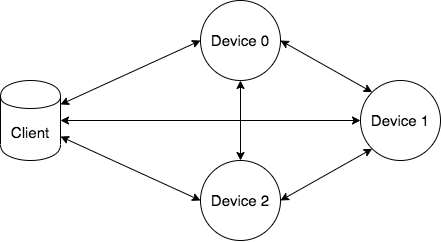

The diagram above was exported from draw.io. Its source (the exported page's mxGraphModel, read from the mxfile embedded in the PNG):
<mxGraphModel dx="1351" dy="867" grid="1" gridSize="10" guides="1" tooltips="1" connect="1" arrows="1" fold="1" page="1" pageScale="1" pageWidth="1100" pageHeight="850" background="#ffffff" math="0" shadow="0">
  <root>
    <mxCell id="0" />
    <mxCell id="1" parent="0" />
    <mxCell id="S2anA1wWNam9Oj3m__vc-1" value="&lt;span style=&quot;font-size: 15px&quot;&gt;Client&lt;br&gt;&lt;/span&gt;" style="shape=cylinder;whiteSpace=wrap;html=1;boundedLbl=1;backgroundOutline=1;" vertex="1" parent="1">
      <mxGeometry x="120" y="520" width="60" height="80" as="geometry" />
    </mxCell>
    <mxCell id="S2anA1wWNam9Oj3m__vc-2" value="Device 0" style="ellipse;whiteSpace=wrap;html=1;aspect=fixed;fontSize=15;" vertex="1" parent="1">
      <mxGeometry x="320" y="440" width="80" height="80" as="geometry" />
    </mxCell>
    <mxCell id="S2anA1wWNam9Oj3m__vc-3" value="Device 1" style="ellipse;whiteSpace=wrap;html=1;aspect=fixed;fontSize=15;" vertex="1" parent="1">
      <mxGeometry x="480" y="520" width="80" height="80" as="geometry" />
    </mxCell>
    <mxCell id="S2anA1wWNam9Oj3m__vc-4" value="Device 2" style="ellipse;whiteSpace=wrap;html=1;aspect=fixed;fontSize=15;" vertex="1" parent="1">
      <mxGeometry x="320" y="600" width="80" height="80" as="geometry" />
    </mxCell>
    <mxCell id="S2anA1wWNam9Oj3m__vc-5" value="" style="endArrow=classic;html=1;entryX=0;entryY=0.5;entryDx=0;entryDy=0;exitX=1;exitY=0.3;exitDx=0;exitDy=0;startArrow=classic;startFill=1;" edge="1" parent="1" source="S2anA1wWNam9Oj3m__vc-1" target="S2anA1wWNam9Oj3m__vc-2">
      <mxGeometry width="50" height="50" relative="1" as="geometry">
        <mxPoint x="240" y="540" as="sourcePoint" />
        <mxPoint x="170" y="700" as="targetPoint" />
      </mxGeometry>
    </mxCell>
    <mxCell id="S2anA1wWNam9Oj3m__vc-6" value="" style="endArrow=classic;html=1;exitX=1;exitY=0.7;exitDx=0;exitDy=0;startArrow=classic;startFill=1;entryX=0;entryY=0.5;entryDx=0;entryDy=0;" edge="1" parent="1" source="S2anA1wWNam9Oj3m__vc-1" target="S2anA1wWNam9Oj3m__vc-4">
      <mxGeometry width="50" height="50" relative="1" as="geometry">
        <mxPoint x="190.00000000000023" y="570" as="sourcePoint" />
        <mxPoint x="329.9999999999998" y="510" as="targetPoint" />
      </mxGeometry>
    </mxCell>
    <mxCell id="S2anA1wWNam9Oj3m__vc-7" value="" style="endArrow=classic;html=1;entryX=0;entryY=0.5;entryDx=0;entryDy=0;exitX=1;exitY=0.5;exitDx=0;exitDy=0;startArrow=classic;startFill=1;" edge="1" parent="1" source="S2anA1wWNam9Oj3m__vc-1" target="S2anA1wWNam9Oj3m__vc-3">
      <mxGeometry width="50" height="50" relative="1" as="geometry">
        <mxPoint x="180.00000000000023" y="570" as="sourcePoint" />
        <mxPoint x="319.9999999999998" y="510" as="targetPoint" />
      </mxGeometry>
    </mxCell>
    <mxCell id="S2anA1wWNam9Oj3m__vc-8" value="" style="endArrow=classic;html=1;entryX=1;entryY=0.5;entryDx=0;entryDy=0;exitX=0;exitY=0;exitDx=0;exitDy=0;startArrow=classic;startFill=1;" edge="1" parent="1" source="S2anA1wWNam9Oj3m__vc-3" target="S2anA1wWNam9Oj3m__vc-2">
      <mxGeometry width="50" height="50" relative="1" as="geometry">
        <mxPoint x="120" y="750" as="sourcePoint" />
        <mxPoint x="170" y="700" as="targetPoint" />
      </mxGeometry>
    </mxCell>
    <mxCell id="S2anA1wWNam9Oj3m__vc-9" value="" style="endArrow=classic;html=1;exitX=0;exitY=1;exitDx=0;exitDy=0;entryX=1;entryY=0.5;entryDx=0;entryDy=0;startArrow=classic;startFill=1;" edge="1" parent="1" source="S2anA1wWNam9Oj3m__vc-3" target="S2anA1wWNam9Oj3m__vc-4">
      <mxGeometry width="50" height="50" relative="1" as="geometry">
        <mxPoint x="479.9957287525308" y="665.855728752531" as="sourcePoint" />
        <mxPoint x="440" y="610" as="targetPoint" />
      </mxGeometry>
    </mxCell>
    <mxCell id="S2anA1wWNam9Oj3m__vc-10" value="" style="endArrow=classic;html=1;exitX=0.5;exitY=1;exitDx=0;exitDy=0;entryX=0.5;entryY=0;entryDx=0;entryDy=0;startArrow=classic;startFill=1;" edge="1" parent="1" source="S2anA1wWNam9Oj3m__vc-2" target="S2anA1wWNam9Oj3m__vc-4">
      <mxGeometry width="50" height="50" relative="1" as="geometry">
        <mxPoint x="511.7157287525308" y="551.715728752531" as="sourcePoint" />
        <mxPoint x="370" y="540" as="targetPoint" />
      </mxGeometry>
    </mxCell>
  </root>
</mxGraphModel>